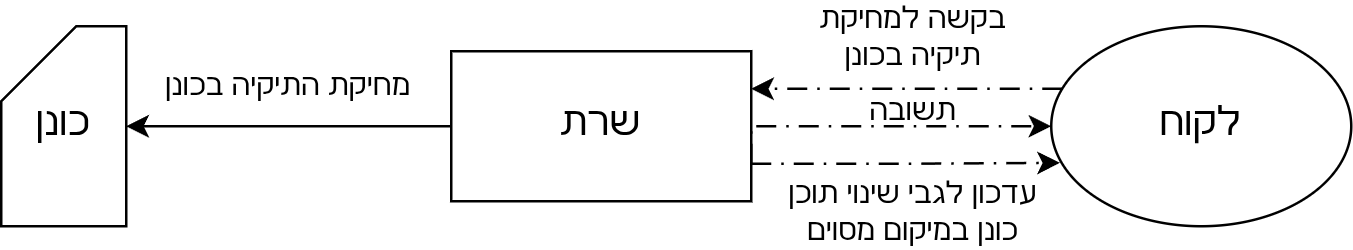

The diagram above was exported from draw.io. Its source (the exported page's mxGraphModel, read from the mxfile embedded in the PNG):
<mxGraphModel dx="570" dy="337" grid="1" gridSize="10" guides="1" tooltips="1" connect="1" arrows="1" fold="1" page="1" pageScale="1" pageWidth="850" pageHeight="1100" math="0" shadow="0">
  <root>
    <mxCell id="0" />
    <mxCell id="1" parent="0" />
    <mxCell id="a2DlJLH1b4CRjQ99sm9D-2" parent="1" style="rounded=0;whiteSpace=wrap;html=1;" value="&lt;font style=&quot;font-size: 16px;&quot;&gt;שרת&lt;/font&gt;" vertex="1">
      <mxGeometry height="60" width="120" x="350" y="320" as="geometry" />
    </mxCell>
    <mxCell id="a2DlJLH1b4CRjQ99sm9D-4" edge="1" parent="1" source="a2DlJLH1b4CRjQ99sm9D-3" style="edgeStyle=orthogonalEdgeStyle;rounded=0;orthogonalLoop=1;jettySize=auto;html=1;entryX=1;entryY=0.25;entryDx=0;entryDy=0;dashed=1;dashPattern=8 4 1 4;" target="a2DlJLH1b4CRjQ99sm9D-2">
      <mxGeometry relative="1" as="geometry">
        <Array as="points">
          <mxPoint x="610" y="335" />
          <mxPoint x="610" y="335" />
        </Array>
      </mxGeometry>
    </mxCell>
    <mxCell id="a2DlJLH1b4CRjQ99sm9D-6" edge="1" parent="1" source="a2DlJLH1b4CRjQ99sm9D-2" style="edgeStyle=orthogonalEdgeStyle;rounded=0;orthogonalLoop=1;jettySize=auto;html=1;exitX=1;exitY=0.75;exitDx=0;exitDy=0;dashed=1;dashPattern=8 4 1 4;" target="a2DlJLH1b4CRjQ99sm9D-3">
      <mxGeometry relative="1" as="geometry">
        <Array as="points">
          <mxPoint x="470" y="350" />
        </Array>
      </mxGeometry>
    </mxCell>
    <mxCell id="a2DlJLH1b4CRjQ99sm9D-3" parent="1" style="ellipse;whiteSpace=wrap;html=1;" value="&lt;font style=&quot;font-size: 16px;&quot;&gt;לקוח&lt;/font&gt;" vertex="1">
      <mxGeometry height="80" width="120" x="590" y="310" as="geometry" />
    </mxCell>
    <mxCell id="n6-nE5RcqX8zLNttzZMb-1" parent="1" style="text;html=1;whiteSpace=wrap;strokeColor=none;fillColor=none;align=center;verticalAlign=middle;rounded=0;" value="בקשה למחיקת תיקיה בכונן" vertex="1">
      <mxGeometry height="30" width="100" x="485" y="300" as="geometry" />
    </mxCell>
    <mxCell id="n6-nE5RcqX8zLNttzZMb-2" parent="1" style="text;html=1;whiteSpace=wrap;strokeColor=none;fillColor=none;align=center;verticalAlign=middle;rounded=0;" value="תשובה" vertex="1">
      <mxGeometry height="30" width="60" x="505" y="330" as="geometry" />
    </mxCell>
    <mxCell id="n6-nE5RcqX8zLNttzZMb-4" edge="1" parent="1" source="a2DlJLH1b4CRjQ99sm9D-2" style="edgeStyle=orthogonalEdgeStyle;rounded=0;orthogonalLoop=1;jettySize=auto;html=1;exitX=1;exitY=0.75;exitDx=0;exitDy=0;entryX=0.029;entryY=0.683;entryDx=0;entryDy=0;entryPerimeter=0;dashed=1;dashPattern=8 4 1 4;" target="a2DlJLH1b4CRjQ99sm9D-3">
      <mxGeometry relative="1" as="geometry" />
    </mxCell>
    <mxCell id="n6-nE5RcqX8zLNttzZMb-5" parent="1" style="text;html=1;whiteSpace=wrap;strokeColor=none;fillColor=none;align=center;verticalAlign=middle;rounded=0;" value="עדכון לגבי שינוי תוכן כונן במיקום מסוים" vertex="1">
      <mxGeometry height="30" width="110" x="480" y="370" as="geometry" />
    </mxCell>
    <mxCell id="n6-nE5RcqX8zLNttzZMb-6" parent="1" style="shape=card;whiteSpace=wrap;html=1;" value="&lt;font style=&quot;font-size: 16px;&quot;&gt;כונן&lt;/font&gt;" vertex="1">
      <mxGeometry height="80" width="50" x="170" y="310" as="geometry" />
    </mxCell>
    <mxCell id="n6-nE5RcqX8zLNttzZMb-7" edge="1" parent="1" source="a2DlJLH1b4CRjQ99sm9D-2" style="edgeStyle=orthogonalEdgeStyle;rounded=0;orthogonalLoop=1;jettySize=auto;html=1;entryX=1;entryY=0.5;entryDx=0;entryDy=0;entryPerimeter=0;" target="n6-nE5RcqX8zLNttzZMb-6">
      <mxGeometry relative="1" as="geometry" />
    </mxCell>
    <mxCell id="n6-nE5RcqX8zLNttzZMb-8" parent="1" style="text;html=1;whiteSpace=wrap;strokeColor=none;fillColor=none;align=center;verticalAlign=middle;rounded=0;" value="מחיקת התיקיה בכונן" vertex="1">
      <mxGeometry height="30" width="110" x="230" y="320" as="geometry" />
    </mxCell>
  </root>
</mxGraphModel>